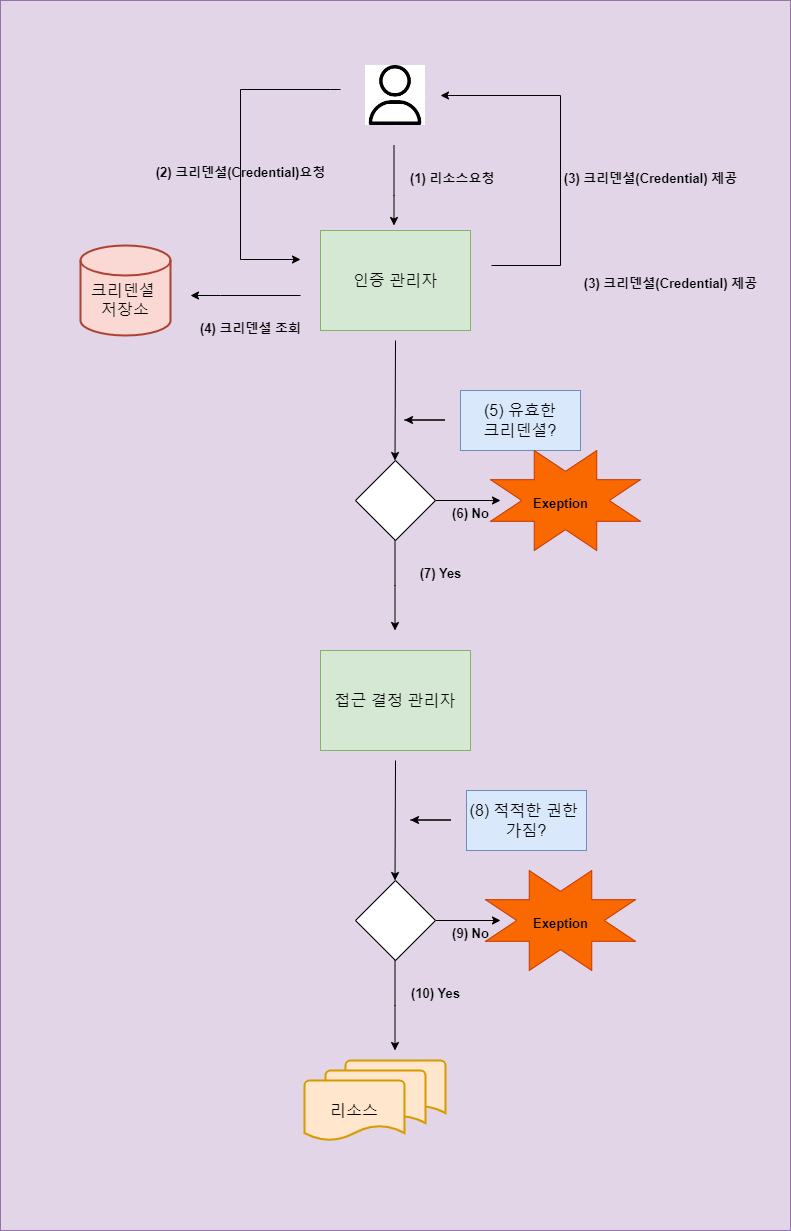

The diagram above was exported from draw.io. Its source (the exported page's mxGraphModel, read from the mxfile embedded in the PNG):
<mxGraphModel dx="1055" dy="1100" grid="1" gridSize="10" guides="1" tooltips="1" connect="1" arrows="1" fold="1" page="1" pageScale="1" pageWidth="827" pageHeight="1169" math="0" shadow="0">
  <root>
    <mxCell id="0" />
    <mxCell id="1" parent="0" />
    <mxCell id="op6TCg6yHrb0csLySxw7-1" value="" style="rounded=0;whiteSpace=wrap;html=1;fillColor=#e1d5e7;strokeColor=#9673a6;" vertex="1" parent="1">
      <mxGeometry x="10" width="790" height="1230" as="geometry" />
    </mxCell>
    <mxCell id="iXehhSShNFHGnXY0uQxN-70" value="" style="verticalLabelPosition=bottom;verticalAlign=top;html=1;shape=mxgraph.basic.8_point_star;fillStyle=auto;strokeWidth=1;fontSize=16;fillColor=#fa6800;fontColor=#000000;strokeColor=#C73500;" parent="1" vertex="1">
      <mxGeometry x="495" y="870" width="150" height="100" as="geometry" />
    </mxCell>
    <mxCell id="iXehhSShNFHGnXY0uQxN-1" value="" style="shape=image;verticalLabelPosition=bottom;verticalAlign=top;imageAspect=0;aspect=fixed;image=data:image/png,(base64 omitted: 3664 chars);imageBackground=default;fillStyle=hatch;" parent="1" vertex="1">
      <mxGeometry x="375" y="65" width="60" height="60" as="geometry" />
    </mxCell>
    <mxCell id="iXehhSShNFHGnXY0uQxN-2" value="&lt;font style=&quot;font-size: 16px;&quot;&gt;인증 관리자&lt;/font&gt;" style="rounded=0;whiteSpace=wrap;html=1;fillColor=#d5e8d4;strokeColor=#82b366;" parent="1" vertex="1">
      <mxGeometry x="330" y="230" width="150" height="100" as="geometry" />
    </mxCell>
    <mxCell id="iXehhSShNFHGnXY0uQxN-3" value="" style="edgeStyle=orthogonalEdgeStyle;endArrow=classic;html=1;rounded=0;startArrow=none;" parent="1" edge="1">
      <mxGeometry width="50" height="50" relative="1" as="geometry">
        <mxPoint x="350" y="89" as="sourcePoint" />
        <mxPoint x="310" y="259" as="targetPoint" />
        <Array as="points">
          <mxPoint x="340" y="89" />
          <mxPoint x="250" y="89" />
          <mxPoint x="250" y="259" />
        </Array>
      </mxGeometry>
    </mxCell>
    <mxCell id="iXehhSShNFHGnXY0uQxN-4" value="" style="edgeStyle=elbowEdgeStyle;elbow=horizontal;endArrow=classic;html=1;rounded=0;" parent="1" edge="1">
      <mxGeometry width="50" height="50" relative="1" as="geometry">
        <mxPoint x="501" y="265" as="sourcePoint" />
        <mxPoint x="450" y="95" as="targetPoint" />
        <Array as="points">
          <mxPoint x="570" y="175" />
        </Array>
      </mxGeometry>
    </mxCell>
    <mxCell id="iXehhSShNFHGnXY0uQxN-11" value="" style="edgeStyle=orthogonalEdgeStyle;rounded=0;orthogonalLoop=1;jettySize=auto;html=1;" parent="1" edge="1">
      <mxGeometry relative="1" as="geometry">
        <mxPoint x="403.5" y="145" as="sourcePoint" />
        <mxPoint x="403.5" y="225" as="targetPoint" />
        <Array as="points">
          <mxPoint x="403.5" y="195" />
          <mxPoint x="403.5" y="195" />
        </Array>
      </mxGeometry>
    </mxCell>
    <mxCell id="iXehhSShNFHGnXY0uQxN-20" value="&lt;font style=&quot;font-size: 13px;&quot;&gt;(2) 크리덴셜(Credential)요청&lt;/font&gt;" style="text;strokeColor=none;fillColor=none;html=1;fontSize=24;fontStyle=1;verticalAlign=middle;align=center;strokeWidth=6;" parent="1" vertex="1">
      <mxGeometry x="200" y="149" width="100" height="40" as="geometry" />
    </mxCell>
    <mxCell id="iXehhSShNFHGnXY0uQxN-22" value="&lt;font style=&quot;font-size: 13px;&quot;&gt;&amp;nbsp;(1) 리소스요청&lt;/font&gt;" style="text;strokeColor=none;fillColor=none;html=1;fontSize=24;fontStyle=1;verticalAlign=middle;align=center;strokeWidth=6;" parent="1" vertex="1">
      <mxGeometry x="410" y="155" width="100" height="40" as="geometry" />
    </mxCell>
    <mxCell id="iXehhSShNFHGnXY0uQxN-23" value="&lt;font style=&quot;font-size: 13px;&quot;&gt;(3) 크리덴셜(Credential) 제공&lt;/font&gt;" style="text;strokeColor=none;fillColor=none;html=1;fontSize=24;fontStyle=1;verticalAlign=middle;align=center;strokeWidth=6;" parent="1" vertex="1">
      <mxGeometry x="610" y="155" width="100" height="40" as="geometry" />
    </mxCell>
    <mxCell id="iXehhSShNFHGnXY0uQxN-27" value="&lt;font style=&quot;font-size: 13px;&quot;&gt;(3) 크리덴셜(Credential) 제공&lt;/font&gt;" style="text;strokeColor=none;fillColor=none;html=1;fontSize=24;fontStyle=1;verticalAlign=middle;align=center;strokeWidth=6;" parent="1" vertex="1">
      <mxGeometry x="630" y="260" width="100" height="40" as="geometry" />
    </mxCell>
    <mxCell id="iXehhSShNFHGnXY0uQxN-28" value="&lt;font style=&quot;font-size: 13px;&quot;&gt;(4) 크리덴셜 조회&lt;/font&gt;" style="text;strokeColor=none;fillColor=none;html=1;fontSize=24;fontStyle=1;verticalAlign=middle;align=center;strokeWidth=6;" parent="1" vertex="1">
      <mxGeometry x="210" y="305" width="100" height="40" as="geometry" />
    </mxCell>
    <mxCell id="iXehhSShNFHGnXY0uQxN-29" value="&lt;br&gt;크리덴셜&amp;nbsp;&lt;br&gt;저장소" style="strokeWidth=2;html=1;shape=mxgraph.flowchart.database;whiteSpace=wrap;fillStyle=auto;fontSize=16;fillColor=#fad9d5;strokeColor=#ae4132;" parent="1" vertex="1">
      <mxGeometry x="90" y="245" width="90" height="90" as="geometry" />
    </mxCell>
    <mxCell id="iXehhSShNFHGnXY0uQxN-31" value="" style="edgeStyle=orthogonalEdgeStyle;rounded=0;orthogonalLoop=1;jettySize=auto;html=1;fontSize=16;" parent="1" edge="1">
      <mxGeometry relative="1" as="geometry">
        <mxPoint x="310" y="295" as="sourcePoint" />
        <mxPoint x="200" y="295" as="targetPoint" />
        <Array as="points">
          <mxPoint x="230" y="295" />
        </Array>
      </mxGeometry>
    </mxCell>
    <mxCell id="iXehhSShNFHGnXY0uQxN-40" value="(5) 유효한 &lt;br&gt;크리덴셜?" style="rounded=0;whiteSpace=wrap;html=1;fillStyle=auto;strokeWidth=1;fontSize=16;fillColor=#dae8fc;strokeColor=#6c8ebf;" parent="1" vertex="1">
      <mxGeometry x="470" y="390" width="120" height="60" as="geometry" />
    </mxCell>
    <mxCell id="iXehhSShNFHGnXY0uQxN-42" value="" style="endArrow=classic;html=1;rounded=0;fontSize=16;" parent="1" edge="1">
      <mxGeometry width="50" height="50" relative="1" as="geometry">
        <mxPoint x="414" y="419.5" as="sourcePoint" />
        <mxPoint x="414" y="419.5" as="targetPoint" />
        <Array as="points">
          <mxPoint x="454" y="419.5" />
        </Array>
      </mxGeometry>
    </mxCell>
    <mxCell id="iXehhSShNFHGnXY0uQxN-47" value="" style="edgeStyle=orthogonalEdgeStyle;rounded=0;orthogonalLoop=1;jettySize=auto;html=1;fontSize=16;" parent="1" source="iXehhSShNFHGnXY0uQxN-43" edge="1">
      <mxGeometry relative="1" as="geometry">
        <mxPoint x="510" y="500" as="targetPoint" />
      </mxGeometry>
    </mxCell>
    <mxCell id="iXehhSShNFHGnXY0uQxN-43" value="" style="rhombus;whiteSpace=wrap;html=1;fillStyle=auto;strokeWidth=1;fontSize=16;" parent="1" vertex="1">
      <mxGeometry x="365" y="460" width="80" height="80" as="geometry" />
    </mxCell>
    <mxCell id="iXehhSShNFHGnXY0uQxN-45" value="" style="endArrow=classic;html=1;rounded=0;fontSize=16;" parent="1" edge="1">
      <mxGeometry width="50" height="50" relative="1" as="geometry">
        <mxPoint x="405" y="340" as="sourcePoint" />
        <mxPoint x="404.5" y="460" as="targetPoint" />
      </mxGeometry>
    </mxCell>
    <mxCell id="iXehhSShNFHGnXY0uQxN-48" value="&lt;font style=&quot;font-size: 13px;&quot;&gt;(6) No&lt;/font&gt;" style="text;strokeColor=none;fillColor=none;html=1;fontSize=24;fontStyle=1;verticalAlign=middle;align=center;strokeWidth=6;" parent="1" vertex="1">
      <mxGeometry x="430" y="490" width="100" height="40" as="geometry" />
    </mxCell>
    <mxCell id="iXehhSShNFHGnXY0uQxN-55" value="" style="verticalLabelPosition=bottom;verticalAlign=top;html=1;shape=mxgraph.basic.8_point_star;fillStyle=auto;strokeWidth=1;fontSize=16;fillColor=#fa6800;fontColor=#000000;strokeColor=#C73500;" parent="1" vertex="1">
      <mxGeometry x="500" y="450" width="150" height="100" as="geometry" />
    </mxCell>
    <mxCell id="iXehhSShNFHGnXY0uQxN-57" value="&lt;span style=&quot;font-size: 13px;&quot;&gt;Exeption&lt;/span&gt;" style="text;strokeColor=none;fillColor=none;html=1;fontSize=24;fontStyle=1;verticalAlign=middle;align=center;strokeWidth=6;" parent="1" vertex="1">
      <mxGeometry x="520" y="480" width="100" height="40" as="geometry" />
    </mxCell>
    <mxCell id="iXehhSShNFHGnXY0uQxN-58" value="" style="edgeStyle=elbowEdgeStyle;elbow=vertical;endArrow=classic;html=1;rounded=0;fontSize=16;" parent="1" edge="1">
      <mxGeometry width="50" height="50" relative="1" as="geometry">
        <mxPoint x="404.5" y="540" as="sourcePoint" />
        <mxPoint x="404.5" y="630" as="targetPoint" />
        <Array as="points" />
      </mxGeometry>
    </mxCell>
    <mxCell id="iXehhSShNFHGnXY0uQxN-59" value="&lt;font style=&quot;font-size: 13px;&quot;&gt;(7) Yes&lt;/font&gt;" style="text;strokeColor=none;fillColor=none;html=1;fontSize=24;fontStyle=1;verticalAlign=middle;align=center;strokeWidth=6;" parent="1" vertex="1">
      <mxGeometry x="400" y="550" width="100" height="40" as="geometry" />
    </mxCell>
    <mxCell id="iXehhSShNFHGnXY0uQxN-60" value="&lt;span style=&quot;font-size: 16px;&quot;&gt;접근 결정 관리자&lt;/span&gt;" style="rounded=0;whiteSpace=wrap;html=1;fillColor=#d5e8d4;strokeColor=#82b366;" parent="1" vertex="1">
      <mxGeometry x="330" y="650" width="150" height="100" as="geometry" />
    </mxCell>
    <mxCell id="iXehhSShNFHGnXY0uQxN-61" value="" style="endArrow=classic;html=1;rounded=0;fontSize=16;" parent="1" edge="1">
      <mxGeometry width="50" height="50" relative="1" as="geometry">
        <mxPoint x="405" y="760" as="sourcePoint" />
        <mxPoint x="404.5" y="880" as="targetPoint" />
      </mxGeometry>
    </mxCell>
    <mxCell id="iXehhSShNFHGnXY0uQxN-62" value="(8) 적적한 권한&amp;nbsp;&lt;br&gt;가짐?" style="rounded=0;whiteSpace=wrap;html=1;fillStyle=auto;strokeWidth=1;fontSize=16;fillColor=#dae8fc;strokeColor=#6c8ebf;" parent="1" vertex="1">
      <mxGeometry x="476" y="790" width="120" height="60" as="geometry" />
    </mxCell>
    <mxCell id="iXehhSShNFHGnXY0uQxN-63" value="" style="endArrow=classic;html=1;rounded=0;fontSize=16;" parent="1" edge="1">
      <mxGeometry width="50" height="50" relative="1" as="geometry">
        <mxPoint x="420" y="819.5" as="sourcePoint" />
        <mxPoint x="420" y="819.5" as="targetPoint" />
        <Array as="points">
          <mxPoint x="460" y="819.5" />
        </Array>
      </mxGeometry>
    </mxCell>
    <mxCell id="iXehhSShNFHGnXY0uQxN-64" value="" style="edgeStyle=orthogonalEdgeStyle;rounded=0;orthogonalLoop=1;jettySize=auto;html=1;fontSize=16;" parent="1" source="iXehhSShNFHGnXY0uQxN-65" edge="1">
      <mxGeometry relative="1" as="geometry">
        <mxPoint x="510" y="920" as="targetPoint" />
      </mxGeometry>
    </mxCell>
    <mxCell id="iXehhSShNFHGnXY0uQxN-65" value="" style="rhombus;whiteSpace=wrap;html=1;fillStyle=auto;strokeWidth=1;fontSize=16;" parent="1" vertex="1">
      <mxGeometry x="365" y="880" width="80" height="80" as="geometry" />
    </mxCell>
    <mxCell id="iXehhSShNFHGnXY0uQxN-66" value="&lt;font style=&quot;font-size: 13px;&quot;&gt;(9) No&lt;/font&gt;" style="text;strokeColor=none;fillColor=none;html=1;fontSize=24;fontStyle=1;verticalAlign=middle;align=center;strokeWidth=6;" parent="1" vertex="1">
      <mxGeometry x="430" y="910" width="100" height="40" as="geometry" />
    </mxCell>
    <mxCell id="iXehhSShNFHGnXY0uQxN-68" value="" style="edgeStyle=elbowEdgeStyle;elbow=vertical;endArrow=classic;html=1;rounded=0;fontSize=16;" parent="1" edge="1">
      <mxGeometry width="50" height="50" relative="1" as="geometry">
        <mxPoint x="404.5" y="960" as="sourcePoint" />
        <mxPoint x="404.5" y="1050" as="targetPoint" />
        <Array as="points" />
      </mxGeometry>
    </mxCell>
    <mxCell id="iXehhSShNFHGnXY0uQxN-67" value="&lt;span style=&quot;font-size: 13px;&quot;&gt;Exeption&lt;/span&gt;" style="text;strokeColor=none;fillColor=none;html=1;fontSize=24;fontStyle=1;verticalAlign=middle;align=center;strokeWidth=6;" parent="1" vertex="1">
      <mxGeometry x="520" y="900" width="100" height="40" as="geometry" />
    </mxCell>
    <mxCell id="iXehhSShNFHGnXY0uQxN-69" value="&lt;font style=&quot;font-size: 13px;&quot;&gt;(10) Yes&lt;/font&gt;" style="text;strokeColor=none;fillColor=none;html=1;fontSize=24;fontStyle=1;verticalAlign=middle;align=center;strokeWidth=6;" parent="1" vertex="1">
      <mxGeometry x="395" y="970" width="100" height="40" as="geometry" />
    </mxCell>
    <mxCell id="iXehhSShNFHGnXY0uQxN-71" value="" style="strokeWidth=2;html=1;shape=mxgraph.flowchart.document2;whiteSpace=wrap;size=0.25;fillStyle=auto;fontSize=16;fillColor=#ffe6cc;strokeColor=#d79b00;" parent="1" vertex="1">
      <mxGeometry x="355" y="1060" width="100" height="60" as="geometry" />
    </mxCell>
    <mxCell id="iXehhSShNFHGnXY0uQxN-72" value="" style="strokeWidth=2;html=1;shape=mxgraph.flowchart.document2;whiteSpace=wrap;size=0.25;fillStyle=auto;fontSize=16;fillColor=#ffe6cc;strokeColor=#d79b00;" parent="1" vertex="1">
      <mxGeometry x="335" y="1070" width="100" height="60" as="geometry" />
    </mxCell>
    <mxCell id="iXehhSShNFHGnXY0uQxN-73" value="리소스" style="strokeWidth=2;html=1;shape=mxgraph.flowchart.document2;whiteSpace=wrap;size=0.25;fillStyle=auto;fontSize=16;fillColor=#ffe6cc;strokeColor=#d79b00;" parent="1" vertex="1">
      <mxGeometry x="314" y="1080" width="100" height="60" as="geometry" />
    </mxCell>
  </root>
</mxGraphModel>